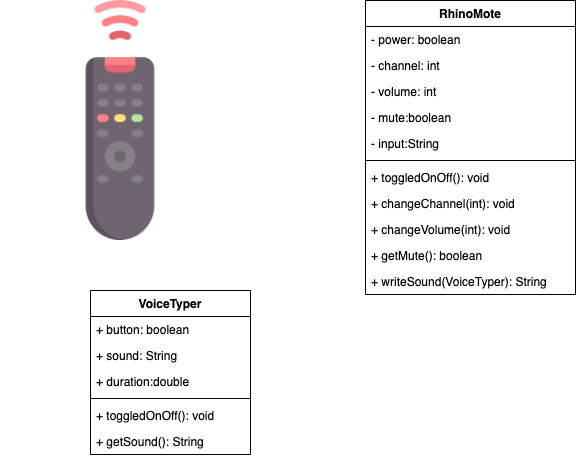

The diagram above was exported from draw.io. Its source (the exported page's mxGraphModel, read from the mxfile embedded in the PNG):
<mxGraphModel dx="946" dy="565" grid="1" gridSize="10" guides="1" tooltips="1" connect="1" arrows="1" fold="1" page="1" pageScale="1" pageWidth="850" pageHeight="1100" math="0" shadow="0">
  <root>
    <mxCell id="MMwGEQeeC2b_TzS-WEGM-0" />
    <mxCell id="MMwGEQeeC2b_TzS-WEGM-1" parent="MMwGEQeeC2b_TzS-WEGM-0" />
    <mxCell id="MMwGEQeeC2b_TzS-WEGM-2" value="" style="shape=image;verticalLabelPosition=bottom;labelBackgroundColor=#ffffff;verticalAlign=top;aspect=fixed;imageAspect=0;image=data:image/png,(base64 omitted: 19796 chars);" vertex="1" parent="MMwGEQeeC2b_TzS-WEGM-1">
      <mxGeometry width="240" height="240" as="geometry" />
    </mxCell>
    <mxCell id="MMwGEQeeC2b_TzS-WEGM-27" value="VoiceTyper" style="swimlane;fontStyle=1;align=center;verticalAlign=top;childLayout=stackLayout;horizontal=1;startSize=26;horizontalStack=0;resizeParent=1;resizeParentMax=0;resizeLast=0;collapsible=1;marginBottom=0;" vertex="1" parent="MMwGEQeeC2b_TzS-WEGM-1">
      <mxGeometry x="90" y="290" width="160" height="164" as="geometry" />
    </mxCell>
    <mxCell id="MMwGEQeeC2b_TzS-WEGM-40" value="+ button: boolean" style="text;strokeColor=none;fillColor=none;align=left;verticalAlign=top;spacingLeft=4;spacingRight=4;overflow=hidden;rotatable=0;points=[[0,0.5],[1,0.5]];portConstraint=eastwest;" vertex="1" parent="MMwGEQeeC2b_TzS-WEGM-27">
      <mxGeometry y="26" width="160" height="26" as="geometry" />
    </mxCell>
    <mxCell id="7K16vmMUWKQnJH9mO_iY-13" value="+ sound: String" style="text;strokeColor=none;fillColor=none;align=left;verticalAlign=top;spacingLeft=4;spacingRight=4;overflow=hidden;rotatable=0;points=[[0,0.5],[1,0.5]];portConstraint=eastwest;" vertex="1" parent="MMwGEQeeC2b_TzS-WEGM-27">
      <mxGeometry y="52" width="160" height="26" as="geometry" />
    </mxCell>
    <mxCell id="7K16vmMUWKQnJH9mO_iY-12" value="+ duration:double" style="text;strokeColor=none;fillColor=none;align=left;verticalAlign=top;spacingLeft=4;spacingRight=4;overflow=hidden;rotatable=0;points=[[0,0.5],[1,0.5]];portConstraint=eastwest;" vertex="1" parent="MMwGEQeeC2b_TzS-WEGM-27">
      <mxGeometry y="78" width="160" height="26" as="geometry" />
    </mxCell>
    <mxCell id="MMwGEQeeC2b_TzS-WEGM-29" value="" style="line;strokeWidth=1;fillColor=none;align=left;verticalAlign=middle;spacingTop=-1;spacingLeft=3;spacingRight=3;rotatable=0;labelPosition=right;points=[];portConstraint=eastwest;" vertex="1" parent="MMwGEQeeC2b_TzS-WEGM-27">
      <mxGeometry y="104" width="160" height="8" as="geometry" />
    </mxCell>
    <mxCell id="MMwGEQeeC2b_TzS-WEGM-30" value="+ toggledOnOff(): void" style="text;strokeColor=none;fillColor=none;align=left;verticalAlign=top;spacingLeft=4;spacingRight=4;overflow=hidden;rotatable=0;points=[[0,0.5],[1,0.5]];portConstraint=eastwest;" vertex="1" parent="MMwGEQeeC2b_TzS-WEGM-27">
      <mxGeometry y="112" width="160" height="26" as="geometry" />
    </mxCell>
    <mxCell id="MMwGEQeeC2b_TzS-WEGM-42" value="+ getSound(): String" style="text;strokeColor=none;fillColor=none;align=left;verticalAlign=top;spacingLeft=4;spacingRight=4;overflow=hidden;rotatable=0;points=[[0,0.5],[1,0.5]];portConstraint=eastwest;" vertex="1" parent="MMwGEQeeC2b_TzS-WEGM-27">
      <mxGeometry y="138" width="160" height="26" as="geometry" />
    </mxCell>
    <mxCell id="7K16vmMUWKQnJH9mO_iY-1" value="RhinoMote" style="swimlane;fontStyle=1;align=center;verticalAlign=top;childLayout=stackLayout;horizontal=1;startSize=26;horizontalStack=0;resizeParent=1;resizeParentMax=0;resizeLast=0;collapsible=1;marginBottom=0;" vertex="1" parent="MMwGEQeeC2b_TzS-WEGM-1">
      <mxGeometry x="365" width="210" height="294" as="geometry" />
    </mxCell>
    <mxCell id="7K16vmMUWKQnJH9mO_iY-2" value="- power: boolean" style="text;strokeColor=none;fillColor=none;align=left;verticalAlign=top;spacingLeft=4;spacingRight=4;overflow=hidden;rotatable=0;points=[[0,0.5],[1,0.5]];portConstraint=eastwest;" vertex="1" parent="7K16vmMUWKQnJH9mO_iY-1">
      <mxGeometry y="26" width="210" height="26" as="geometry" />
    </mxCell>
    <mxCell id="7K16vmMUWKQnJH9mO_iY-3" value="- channel: int&#10;" style="text;strokeColor=none;fillColor=none;align=left;verticalAlign=top;spacingLeft=4;spacingRight=4;overflow=hidden;rotatable=0;points=[[0,0.5],[1,0.5]];portConstraint=eastwest;" vertex="1" parent="7K16vmMUWKQnJH9mO_iY-1">
      <mxGeometry y="52" width="210" height="26" as="geometry" />
    </mxCell>
    <mxCell id="7K16vmMUWKQnJH9mO_iY-4" value="- volume: int&#10;" style="text;strokeColor=none;fillColor=none;align=left;verticalAlign=top;spacingLeft=4;spacingRight=4;overflow=hidden;rotatable=0;points=[[0,0.5],[1,0.5]];portConstraint=eastwest;" vertex="1" parent="7K16vmMUWKQnJH9mO_iY-1">
      <mxGeometry y="78" width="210" height="26" as="geometry" />
    </mxCell>
    <mxCell id="7K16vmMUWKQnJH9mO_iY-5" value="- mute:boolean&#10;" style="text;strokeColor=none;fillColor=none;align=left;verticalAlign=top;spacingLeft=4;spacingRight=4;overflow=hidden;rotatable=0;points=[[0,0.5],[1,0.5]];portConstraint=eastwest;" vertex="1" parent="7K16vmMUWKQnJH9mO_iY-1">
      <mxGeometry y="104" width="210" height="26" as="geometry" />
    </mxCell>
    <mxCell id="7K16vmMUWKQnJH9mO_iY-6" value="- input:String&#10;" style="text;strokeColor=none;fillColor=none;align=left;verticalAlign=top;spacingLeft=4;spacingRight=4;overflow=hidden;rotatable=0;points=[[0,0.5],[1,0.5]];portConstraint=eastwest;" vertex="1" parent="7K16vmMUWKQnJH9mO_iY-1">
      <mxGeometry y="130" width="210" height="26" as="geometry" />
    </mxCell>
    <mxCell id="7K16vmMUWKQnJH9mO_iY-7" value="" style="line;strokeWidth=1;fillColor=none;align=left;verticalAlign=middle;spacingTop=-1;spacingLeft=3;spacingRight=3;rotatable=0;labelPosition=right;points=[];portConstraint=eastwest;" vertex="1" parent="7K16vmMUWKQnJH9mO_iY-1">
      <mxGeometry y="156" width="210" height="8" as="geometry" />
    </mxCell>
    <mxCell id="7K16vmMUWKQnJH9mO_iY-8" value="+ toggledOnOff(): void" style="text;strokeColor=none;fillColor=none;align=left;verticalAlign=top;spacingLeft=4;spacingRight=4;overflow=hidden;rotatable=0;points=[[0,0.5],[1,0.5]];portConstraint=eastwest;" vertex="1" parent="7K16vmMUWKQnJH9mO_iY-1">
      <mxGeometry y="164" width="210" height="26" as="geometry" />
    </mxCell>
    <mxCell id="7K16vmMUWKQnJH9mO_iY-9" value="+ changeChannel(int): void" style="text;strokeColor=none;fillColor=none;align=left;verticalAlign=top;spacingLeft=4;spacingRight=4;overflow=hidden;rotatable=0;points=[[0,0.5],[1,0.5]];portConstraint=eastwest;" vertex="1" parent="7K16vmMUWKQnJH9mO_iY-1">
      <mxGeometry y="190" width="210" height="26" as="geometry" />
    </mxCell>
    <mxCell id="7K16vmMUWKQnJH9mO_iY-10" value="+ changeVolume(int): void" style="text;strokeColor=none;fillColor=none;align=left;verticalAlign=top;spacingLeft=4;spacingRight=4;overflow=hidden;rotatable=0;points=[[0,0.5],[1,0.5]];portConstraint=eastwest;" vertex="1" parent="7K16vmMUWKQnJH9mO_iY-1">
      <mxGeometry y="216" width="210" height="26" as="geometry" />
    </mxCell>
    <mxCell id="7K16vmMUWKQnJH9mO_iY-11" value="+ getMute(): boolean" style="text;strokeColor=none;fillColor=none;align=left;verticalAlign=top;spacingLeft=4;spacingRight=4;overflow=hidden;rotatable=0;points=[[0,0.5],[1,0.5]];portConstraint=eastwest;" vertex="1" parent="7K16vmMUWKQnJH9mO_iY-1">
      <mxGeometry y="242" width="210" height="26" as="geometry" />
    </mxCell>
    <mxCell id="jGR8H9V5YjmCA2YJiQuL-0" value="+ writeSound(VoiceTyper): String" style="text;strokeColor=none;fillColor=none;align=left;verticalAlign=top;spacingLeft=4;spacingRight=4;overflow=hidden;rotatable=0;points=[[0,0.5],[1,0.5]];portConstraint=eastwest;" vertex="1" parent="7K16vmMUWKQnJH9mO_iY-1">
      <mxGeometry y="268" width="210" height="26" as="geometry" />
    </mxCell>
  </root>
</mxGraphModel>